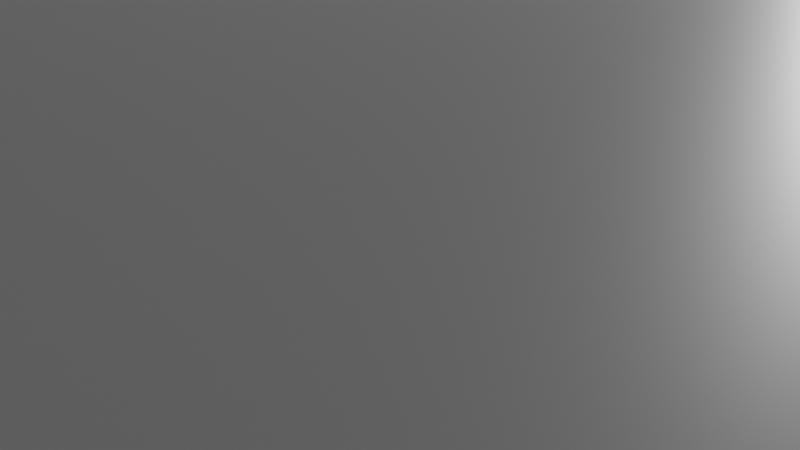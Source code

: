 # Source: Dual_Opening_Straight.blend  (saved by Blender 2.80.75; exported with 4.5.12 LTS)
import bpy
from mathutils import Matrix  # noqa: F401  (used for matrix-valued properties, if any)

bpy.ops.wm.read_factory_settings(use_empty=True)
scene = bpy.context.scene
scene.name = 'Scene'

# ---- collections
col_collection = bpy.data.collections.new('Collection'); scene.collection.children.link(col_collection)

# ---- materials (node trees are filled in below, after node groups)
mat_material = bpy.data.materials.new('Material')
mat_material.alpha_threshold = 0.0
mat_material.use_transparent_shadow = False
mat_material.line_color = (0.0, 0.0, 0.0, 1.0)

# ---- material node trees
mat_material.use_nodes = True; mat_material.node_tree.nodes.clear()
_N = mat_material.node_tree.nodes; _L = mat_material.node_tree.links
n0 = _N.new('ShaderNodeOutputMaterial'); n0.name = 'Material Output'; n0.location = (300, 300)
n1 = _N.new('ShaderNodeBsdfPrincipled'); n1.name = 'Principled BSDF'; n1.location = (10, 300)
n1.distribution = 'GGX'
n1.subsurface_method = 'BURLEY'
n1.inputs[2].default_value = 0.4
n1.inputs[3].default_value = 1.45
n1.inputs[27].default_value = (0.0, 0.0, 0.0, 1.0)
n1.inputs[28].default_value = 1.0
_L.new(n1.outputs[0], n0.inputs[0])
n0.is_active_output = True

# ---- world
world_world = bpy.data.worlds.new('World'); scene.world = world_world
world_world.use_nodes = True; world_world.node_tree.nodes.clear()
_N = world_world.node_tree.nodes; _L = world_world.node_tree.links
n0 = _N.new('ShaderNodeOutputWorld'); n0.name = 'World Output'; n0.location = (300, 300)
n1 = _N.new('ShaderNodeBackground'); n1.name = 'Background'; n1.location = (10, 300)
n1.inputs[0].default_value = (0.05088, 0.05088, 0.05088, 1.0)
_L.new(n1.outputs[0], n0.inputs[0])
n0.is_active_output = True
world_world.color = (0.05088, 0.05088, 0.05088)
world_world.use_sun_shadow = False
world_world.sun_shadow_jitter_overblur = 0.0

# ---- cameras
cam_camera = bpy.data.cameras.new('Camera')
cam_camera.clip_end = 100.0
cam_camera.ortho_scale = 7.314

# ---- lights
light_light = bpy.data.lights.new('Light', 'POINT')
light_light.transmission_factor = 0.0
light_light.energy = 1000.0
light_light.shadow_soft_size = 0.1
light_light.shadow_maximum_resolution = 0.006
light_light.use_absolute_resolution = True

# ---- meshes
me_cube = bpy.data.meshes.new('Cube')
me_cube.from_pydata([(5.657, 33.57, 1.82), (36.2, 36.2, -0.387), (5.809, -33.57, 1.983), (36.2, -36.2, -0.387), (-5.657, 33.57, 1.82), (-36.2, 36.2, -0.387), (-5.809, -33.57, 1.983), (-36.2, -36.2, -0.387), (5.78, -36.2, 1.983), (-5.78, -36.2, 1.983), (5.645, 36.2, 1.82), (-5.645, 36.2, 1.82), (5.78, -36.2, 22.62), (-5.78, -36.2, 22.62), (5.645, 36.2, 22.56), (-5.645, 36.2, 22.56), (5.809, -33.57, 22.62), (-5.809, -33.57, 22.62), (5.657, 33.57, 22.56), (-5.657, 33.57, 22.56), (-36.2, 36.2, 1.844), (36.2, 36.2, 1.844), (-33.57, 33.57, 1.844), (33.57, 33.57, 1.844), (-36.2, 36.2, 25.48), (-33.57, 33.57, 25.48), (36.2, 36.2, 25.48), (33.57, 33.57, 25.48), (36.2, -36.2, 1.844), (-36.2, -36.2, 1.844), (33.57, -33.57, 1.844), (-33.57, -33.57, 1.844), (33.57, -33.57, 25.48), (-33.57, -33.57, 25.48), (36.2, -36.2, 25.48), (-36.2, -36.2, 25.48)], [], [(23, 22, 31, 30), (3, 28, 29, 7), (7, 29, 20, 5), (5, 1, 3, 7), (1, 21, 28, 3), (5, 20, 21, 1), (13, 17, 16, 12), (6, 17, 13, 9), (31, 22, 25, 33), (32, 33, 35, 34), (27, 32, 34, 26), (33, 25, 24, 35), (25, 27, 26, 24), (23, 30, 32, 27), (20, 29, 35, 24), (28, 21, 26, 34), (11, 10, 21, 20), (0, 4, 22, 23), (15, 11, 20, 24), (4, 19, 25, 22), (14, 15, 24, 26), (19, 18, 27, 25), (10, 14, 26, 21), (18, 0, 23, 27), (14, 18, 19, 15), (14, 10, 0, 18), (15, 19, 4, 11), (10, 11, 4, 0), (8, 9, 29, 28), (6, 2, 30, 31), (2, 16, 32, 30), (17, 6, 31, 33), (13, 12, 34, 35), (16, 17, 33, 32), (12, 8, 28, 34), (9, 13, 35, 29), (16, 2, 8, 12), (9, 8, 2, 6)])
_uv = me_cube.uv_layers.new(name='UVMap')
_uv.uv.foreach_set('vector', [0.3841, 0.009087, 0.6159, 0.009087, 0.6159, 0.2409, 0.3841, 0.2409, 0.375, 0.25, 0.625, 0.25, 0.625, 0.5, 0.375, 0.5, 0.375, 0.5, 0.625, 0.5, 0.625, 0.75, 0.375, 0.75, 0.375, 0.75, 0.625, 0.75, 0.625, 1.0, 0.375, 1.0, 0.125, 0.5, 0.375, 0.5, 0.375, 0.75, 0.125, 0.75, 0.625, 0.5, 0.875, 0.5, 0.875, 0.75, 0.625, 0.75, 0.625, 0.4802, 0.5961, 0.2409, 0.4039, 0.2409, 0.625, 0.2698, 0.5961, 0.2409, 0.5961, 0.2409, 0.625, 0.4802, 0.625, 0.4802, 0.6159, 0.2409, 0.6159, 0.009087, 0.6159, 0.009087, 0.6159, 0.2409, 0.3841, 0.2409, 0.6159, 0.2409, 0.625, 0.25, 0.375, 0.25, 0.3841, 0.009087, 0.3841, 0.2409, 0.375, 0.25, 0.375, 0.0, 0.6159, 0.2409, 0.6159, 0.009087, 0.625, 0.0, 0.625, 0.25, 0.6159, 0.009087, 0.3841, 0.009087, 0.375, 0.0, 0.625, 0.0, 0.3841, 0.009087, 0.3841, 0.2409, 0.3841, 0.2409, 0.3841, 0.009087, 0.625, 0.75, 0.625, 0.5, 0.625, 0.5, 0.625, 0.75, 0.375, 0.75, 0.375, 0.5, 0.375, 0.5, 0.375, 0.75, 0.875, 0.5341, 0.875, 0.7159, 0.875, 0.75, 0.875, 0.5, 0.4182, 0.009087, 0.5818, 0.009087, 0.6159, 0.009087, 0.3841, 0.009087, 0.875, 0.5341, 0.875, 0.5341, 0.875, 0.5, 0.875, 0.5, 0.5818, 0.009087, 0.5818, 0.009087, 0.6159, 0.009087, 0.6159, 0.009087, 0.875, 0.7159, 0.875, 0.5341, 0.875, 0.5, 0.875, 0.75, 0.5818, 0.009087, 0.4182, 0.009087, 0.3841, 0.009087, 0.6159, 0.009087, 0.875, 0.7159, 0.875, 0.7159, 0.875, 0.75, 0.875, 0.75, 0.4182, 0.009087, 0.4182, 0.009087, 0.3841, 0.009087, 0.3841, 0.009087, 0.875, 0.7159, 0.4182, 0.009087, 0.5818, 0.009087, 0.875, 0.5341, 0.875, 0.7159, 0.875, 0.7159, 0.4182, 0.009087, 0.4182, 0.009087, 0.875, 0.5341, 0.5818, 0.009087, 0.5818, 0.009087, 0.875, 0.5341, 0.875, 0.7159, 0.875, 0.5341, 0.5818, 0.009087, 0.4182, 0.009087, 0.625, 0.2698, 0.625, 0.4802, 0.625, 0.5, 0.625, 0.25, 0.5961, 0.2409, 0.4039, 0.2409, 0.3841, 0.2409, 0.6159, 0.2409, 0.4039, 0.2409, 0.4039, 0.2409, 0.3841, 0.2409, 0.3841, 0.2409, 0.5961, 0.2409, 0.5961, 0.2409, 0.6159, 0.2409, 0.6159, 0.2409, 0.625, 0.4802, 0.625, 0.2698, 0.625, 0.25, 0.625, 0.5, 0.4039, 0.2409, 0.5961, 0.2409, 0.6159, 0.2409, 0.3841, 0.2409, 0.625, 0.2698, 0.625, 0.2698, 0.625, 0.25, 0.625, 0.25, 0.625, 0.4802, 0.625, 0.4802, 0.625, 0.5, 0.625, 0.5, 0.4039, 0.2409, 0.4039, 0.2409, 0.625, 0.2698, 0.625, 0.2698, 0.625, 0.4802, 0.625, 0.2698, 0.4039, 0.2409, 0.5961, 0.2409])
me_cube.materials.append(mat_material)
me_cube.use_remesh_preserve_volume = False
me_cube.use_remesh_preserve_attributes = False
me_cube.use_mirror_vertex_groups = False
me_cube.update()
me_cube_001 = bpy.data.meshes.new('Cube.001')
me_cube_001.from_pydata([(-2.249, -0.3135, 0.4768), (-2.249, -0.3135, 8.227), (-2.249, 0.3135, 0.4768), (-2.249, 0.3135, 8.227), (2.249, -0.3135, 0.4768), (2.249, -0.3135, 8.227), (2.249, 0.3135, 0.4768), (2.249, 0.3135, 8.227), (-2.543, -1.0, 0.4023), (-2.543, -1.0, 8.551), (-2.543, 1.0, 8.551), (-2.543, 1.0, 0.4023), (2.543, 1.0, 0.4023), (2.543, 1.0, 8.551), (2.543, -1.0, 8.551), (2.543, -1.0, 0.4023), (-2.256, -1.0, 0.4394), (-2.256, -1.0, 8.264), (-2.256, 1.0, 8.264), (-2.256, 1.0, 0.4394), (2.256, 1.0, 0.4394), (2.256, 1.0, 8.264), (2.256, -1.0, 8.264), (2.256, -1.0, 0.4394)], [], [(8, 9, 10, 11), (2, 3, 7, 6), (12, 13, 14, 15), (4, 5, 1, 0), (11, 12, 15, 8), (13, 10, 9, 14), (16, 17, 9, 8), (18, 19, 11, 10), (19, 20, 12, 11), (21, 18, 10, 13), (20, 21, 13, 12), (22, 23, 15, 14), (23, 16, 8, 15), (17, 22, 14, 9), (0, 1, 17, 16), (3, 2, 19, 18), (2, 6, 20, 19), (7, 3, 18, 21), (6, 7, 21, 20), (5, 4, 23, 22), (4, 0, 16, 23), (1, 5, 22, 17)])
_uv = me_cube_001.uv_layers.new(name='UVMap')
_uv.uv.foreach_set('vector', [0.375, 0.0, 0.625, 0.0, 0.625, 0.25, 0.375, 0.25, 0.3893, 0.2736, 0.6107, 0.2736, 0.6107, 0.4764, 0.3893, 0.4764, 0.375, 0.5, 0.625, 0.5, 0.625, 0.75, 0.375, 0.75, 0.3893, 0.7736, 0.6107, 0.7736, 0.6107, 0.9764, 0.3893, 0.9764, 0.125, 0.5, 0.375, 0.5, 0.375, 0.75, 0.125, 0.75, 0.625, 0.5, 0.875, 0.5, 0.875, 0.75, 0.625, 0.75, 0.3836, 0.9859, 0.6164, 0.9859, 0.625, 1.0, 0.375, 1.0, 0.6164, 0.2641, 0.3836, 0.2641, 0.375, 0.25, 0.625, 0.25, 0.3836, 0.2641, 0.3836, 0.4859, 0.375, 0.5, 0.375, 0.25, 0.6164, 0.4859, 0.6164, 0.2641, 0.625, 0.25, 0.625, 0.5, 0.3836, 0.4859, 0.6164, 0.4859, 0.625, 0.5, 0.375, 0.5, 0.6164, 0.7641, 0.3836, 0.7641, 0.375, 0.75, 0.625, 0.75, 0.3836, 0.7641, 0.3836, 0.9859, 0.375, 1.0, 0.375, 0.75, 0.6164, 0.9859, 0.6164, 0.7641, 0.625, 0.75, 0.625, 1.0, 0.3893, 0.9764, 0.6107, 0.9764, 0.6164, 0.9859, 0.3836, 0.9859, 0.6107, 0.2736, 0.3893, 0.2736, 0.3836, 0.2641, 0.6164, 0.2641, 0.3893, 0.2736, 0.3893, 0.4764, 0.3836, 0.4859, 0.3836, 0.2641, 0.6107, 0.4764, 0.6107, 0.2736, 0.6164, 0.2641, 0.6164, 0.4859, 0.3893, 0.4764, 0.6107, 0.4764, 0.6164, 0.4859, 0.3836, 0.4859, 0.6107, 0.7736, 0.3893, 0.7736, 0.3836, 0.7641, 0.6164, 0.7641, 0.3893, 0.7736, 0.3893, 0.9764, 0.3836, 0.9859, 0.3836, 0.7641, 0.6107, 0.9764, 0.6107, 0.7736, 0.6164, 0.7641, 0.6164, 0.9859])
me_cube_001.use_remesh_preserve_volume = False
me_cube_001.use_remesh_preserve_attributes = False
me_cube_001.use_mirror_vertex_groups = False
me_cube_001.update()

# ---- objects
ob_cube = bpy.data.objects.new('Cube', me_cube)
ob_light = bpy.data.objects.new('Light', light_light)
ob_camera = bpy.data.objects.new('Camera', cam_camera)
ob_cube_001 = bpy.data.objects.new('Cube.001', me_cube_001)

# ---- transforms, parenting, visibility, modifiers, constraints
ob_cube.location = (0.0, 0.0, 0.0)
ob_cube.scale = (2.412, 2.412, 2.412)
ob_cube.lock_rotations_4d = False
ob_cube.empty_display_type = 'ARROWS'
ob_cube.lineart.crease_threshold = 0.0
ob_light.location = (4.076, 1.005, 5.904)
ob_light.rotation_euler = (0.6503, 0.05522, 1.866)
ob_light.lock_rotations_4d = False
ob_light.empty_display_type = 'ARROWS'
ob_light.color = (0.0, 0.0, 0.0, 0.0)
ob_light.lineart.crease_threshold = 0.0
ob_camera.location = (7.359, -6.926, 4.958)
ob_camera.rotation_euler = (1.109, 0.0, 0.8149)
ob_camera.lock_rotations_4d = False
ob_camera.empty_display_type = 'ARROWS'
ob_camera.color = (0.0, 0.0, 0.0, 0.0)
ob_camera.display_type = 'WIRE'
ob_camera.lineart.crease_threshold = 0.0
ob_cube_001.location = (0.0, 79.82, 1.265)
ob_cube_001.scale = (3.625, 3.625, 3.625)
ob_cube_001.lineart.crease_threshold = 0.0

# ---- collection membership
col_collection.objects.link(ob_cube)
col_collection.objects.link(ob_light)
col_collection.objects.link(ob_camera)
col_collection.objects.link(ob_cube_001)

# ---- scene / render settings (as saved in the file)
scene.camera = ob_camera
scene.frame_start = 1; scene.frame_end = 250; scene.frame_set(1)
scene.render.engine = 'BLENDER_EEVEE_NEXT'
scene.cycles.use_denoising = False
scene.cycles.samples = 128
scene.cycles.sampling_pattern = 'TABULATED_SOBOL'
scene.cycles.use_adaptive_sampling = False
scene.cycles.use_light_tree = False
scene.view_settings.view_transform = 'Filmic'
bpy.context.view_layer.update()
